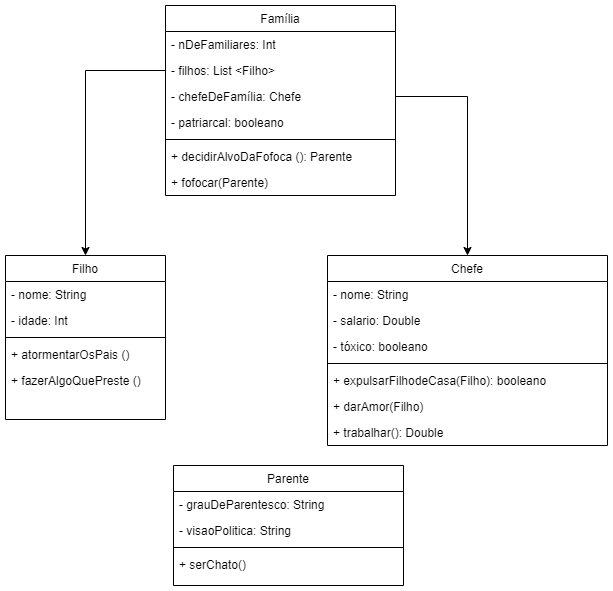

The diagram above was exported from draw.io. Its source (the exported page's mxGraphModel, read from the mxfile embedded in the PNG):
<mxGraphModel dx="1335" dy="660" grid="1" gridSize="10" guides="1" tooltips="1" connect="1" arrows="1" fold="1" page="1" pageScale="1" pageWidth="827" pageHeight="1169" math="0" shadow="0">
  <root>
    <mxCell id="WIyWlLk6GJQsqaUBKTNV-0" />
    <mxCell id="WIyWlLk6GJQsqaUBKTNV-1" parent="WIyWlLk6GJQsqaUBKTNV-0" />
    <mxCell id="zkfFHV4jXpPFQw0GAbJ--0" value="Família" style="swimlane;fontStyle=0;align=center;verticalAlign=top;childLayout=stackLayout;horizontal=1;startSize=26;horizontalStack=0;resizeParent=1;resizeLast=0;collapsible=1;marginBottom=0;rounded=0;shadow=0;strokeWidth=1;" parent="WIyWlLk6GJQsqaUBKTNV-1" vertex="1">
      <mxGeometry x="252" y="80" width="230" height="190" as="geometry">
        <mxRectangle x="230" y="140" width="160" height="26" as="alternateBounds" />
      </mxGeometry>
    </mxCell>
    <mxCell id="zkfFHV4jXpPFQw0GAbJ--2" value="- nDeFamiliares: Int" style="text;align=left;verticalAlign=top;spacingLeft=4;spacingRight=4;overflow=hidden;rotatable=0;points=[[0,0.5],[1,0.5]];portConstraint=eastwest;rounded=0;shadow=0;html=0;" parent="zkfFHV4jXpPFQw0GAbJ--0" vertex="1">
      <mxGeometry y="26" width="230" height="26" as="geometry" />
    </mxCell>
    <mxCell id="te6JZNKkM5usNE-sQfK9-13" value="- filhos: List &lt;Filho&gt;&#10;" style="text;align=left;verticalAlign=top;spacingLeft=4;spacingRight=4;overflow=hidden;rotatable=0;points=[[0,0.5],[1,0.5]];portConstraint=eastwest;rounded=0;shadow=0;html=0;" parent="zkfFHV4jXpPFQw0GAbJ--0" vertex="1">
      <mxGeometry y="52" width="230" height="26" as="geometry" />
    </mxCell>
    <mxCell id="te6JZNKkM5usNE-sQfK9-14" value="- chefeDeFamília: Chefe" style="text;align=left;verticalAlign=top;spacingLeft=4;spacingRight=4;overflow=hidden;rotatable=0;points=[[0,0.5],[1,0.5]];portConstraint=eastwest;rounded=0;shadow=0;html=0;" parent="zkfFHV4jXpPFQw0GAbJ--0" vertex="1">
      <mxGeometry y="78" width="230" height="26" as="geometry" />
    </mxCell>
    <mxCell id="te6JZNKkM5usNE-sQfK9-23" value="- patriarcal: booleano" style="text;align=left;verticalAlign=top;spacingLeft=4;spacingRight=4;overflow=hidden;rotatable=0;points=[[0,0.5],[1,0.5]];portConstraint=eastwest;rounded=0;shadow=0;html=0;" parent="zkfFHV4jXpPFQw0GAbJ--0" vertex="1">
      <mxGeometry y="104" width="230" height="26" as="geometry" />
    </mxCell>
    <mxCell id="zkfFHV4jXpPFQw0GAbJ--4" value="" style="line;html=1;strokeWidth=1;align=left;verticalAlign=middle;spacingTop=-1;spacingLeft=3;spacingRight=3;rotatable=0;labelPosition=right;points=[];portConstraint=eastwest;" parent="zkfFHV4jXpPFQw0GAbJ--0" vertex="1">
      <mxGeometry y="130" width="230" height="8" as="geometry" />
    </mxCell>
    <mxCell id="te6JZNKkM5usNE-sQfK9-18" value="+ decidirAlvoDaFofoca (): Parente" style="text;align=left;verticalAlign=top;spacingLeft=4;spacingRight=4;overflow=hidden;rotatable=0;points=[[0,0.5],[1,0.5]];portConstraint=eastwest;" parent="zkfFHV4jXpPFQw0GAbJ--0" vertex="1">
      <mxGeometry y="138" width="230" height="26" as="geometry" />
    </mxCell>
    <mxCell id="te6JZNKkM5usNE-sQfK9-12" value="+ fofocar(Parente)" style="text;align=left;verticalAlign=top;spacingLeft=4;spacingRight=4;overflow=hidden;rotatable=0;points=[[0,0.5],[1,0.5]];portConstraint=eastwest;" parent="zkfFHV4jXpPFQw0GAbJ--0" vertex="1">
      <mxGeometry y="164" width="230" height="26" as="geometry" />
    </mxCell>
    <mxCell id="zkfFHV4jXpPFQw0GAbJ--6" value="Filho" style="swimlane;fontStyle=0;align=center;verticalAlign=top;childLayout=stackLayout;horizontal=1;startSize=26;horizontalStack=0;resizeParent=1;resizeLast=0;collapsible=1;marginBottom=0;rounded=0;shadow=0;strokeWidth=1;" parent="WIyWlLk6GJQsqaUBKTNV-1" vertex="1">
      <mxGeometry x="92" y="330" width="160" height="164" as="geometry">
        <mxRectangle x="130" y="380" width="160" height="26" as="alternateBounds" />
      </mxGeometry>
    </mxCell>
    <mxCell id="zkfFHV4jXpPFQw0GAbJ--7" value="- nome: String&#10;" style="text;align=left;verticalAlign=top;spacingLeft=4;spacingRight=4;overflow=hidden;rotatable=0;points=[[0,0.5],[1,0.5]];portConstraint=eastwest;" parent="zkfFHV4jXpPFQw0GAbJ--6" vertex="1">
      <mxGeometry y="26" width="160" height="26" as="geometry" />
    </mxCell>
    <mxCell id="zkfFHV4jXpPFQw0GAbJ--8" value="- idade: Int" style="text;align=left;verticalAlign=top;spacingLeft=4;spacingRight=4;overflow=hidden;rotatable=0;points=[[0,0.5],[1,0.5]];portConstraint=eastwest;rounded=0;shadow=0;html=0;" parent="zkfFHV4jXpPFQw0GAbJ--6" vertex="1">
      <mxGeometry y="52" width="160" height="26" as="geometry" />
    </mxCell>
    <mxCell id="zkfFHV4jXpPFQw0GAbJ--9" value="" style="line;html=1;strokeWidth=1;align=left;verticalAlign=middle;spacingTop=-1;spacingLeft=3;spacingRight=3;rotatable=0;labelPosition=right;points=[];portConstraint=eastwest;" parent="zkfFHV4jXpPFQw0GAbJ--6" vertex="1">
      <mxGeometry y="78" width="160" height="8" as="geometry" />
    </mxCell>
    <mxCell id="zkfFHV4jXpPFQw0GAbJ--10" value="+ atormentarOsPais ()" style="text;align=left;verticalAlign=top;spacingLeft=4;spacingRight=4;overflow=hidden;rotatable=0;points=[[0,0.5],[1,0.5]];portConstraint=eastwest;fontStyle=0" parent="zkfFHV4jXpPFQw0GAbJ--6" vertex="1">
      <mxGeometry y="86" width="160" height="26" as="geometry" />
    </mxCell>
    <mxCell id="te6JZNKkM5usNE-sQfK9-19" value="+ fazerAlgoQuePreste ()" style="text;align=left;verticalAlign=top;spacingLeft=4;spacingRight=4;overflow=hidden;rotatable=0;points=[[0,0.5],[1,0.5]];portConstraint=eastwest;fontStyle=0" parent="zkfFHV4jXpPFQw0GAbJ--6" vertex="1">
      <mxGeometry y="112" width="160" height="26" as="geometry" />
    </mxCell>
    <mxCell id="te6JZNKkM5usNE-sQfK9-0" value="Chefe" style="swimlane;fontStyle=0;align=center;verticalAlign=top;childLayout=stackLayout;horizontal=1;startSize=26;horizontalStack=0;resizeParent=1;resizeLast=0;collapsible=1;marginBottom=0;rounded=0;shadow=0;strokeWidth=1;" parent="WIyWlLk6GJQsqaUBKTNV-1" vertex="1">
      <mxGeometry x="414" y="330" width="280" height="190" as="geometry">
        <mxRectangle x="550" y="140" width="160" height="26" as="alternateBounds" />
      </mxGeometry>
    </mxCell>
    <mxCell id="te6JZNKkM5usNE-sQfK9-4" value="- nome: String&#10;" style="text;align=left;verticalAlign=top;spacingLeft=4;spacingRight=4;overflow=hidden;rotatable=0;points=[[0,0.5],[1,0.5]];portConstraint=eastwest;rounded=0;shadow=0;html=0;" parent="te6JZNKkM5usNE-sQfK9-0" vertex="1">
      <mxGeometry y="26" width="280" height="26" as="geometry" />
    </mxCell>
    <mxCell id="te6JZNKkM5usNE-sQfK9-39" value="- salario: Double&#10;" style="text;align=left;verticalAlign=top;spacingLeft=4;spacingRight=4;overflow=hidden;rotatable=0;points=[[0,0.5],[1,0.5]];portConstraint=eastwest;rounded=0;shadow=0;html=0;" parent="te6JZNKkM5usNE-sQfK9-0" vertex="1">
      <mxGeometry y="52" width="280" height="26" as="geometry" />
    </mxCell>
    <mxCell id="te6JZNKkM5usNE-sQfK9-21" value="- tóxico: booleano&#10;" style="text;align=left;verticalAlign=top;spacingLeft=4;spacingRight=4;overflow=hidden;rotatable=0;points=[[0,0.5],[1,0.5]];portConstraint=eastwest;rounded=0;shadow=0;html=0;" parent="te6JZNKkM5usNE-sQfK9-0" vertex="1">
      <mxGeometry y="78" width="280" height="26" as="geometry" />
    </mxCell>
    <mxCell id="te6JZNKkM5usNE-sQfK9-6" value="" style="line;html=1;strokeWidth=1;align=left;verticalAlign=middle;spacingTop=-1;spacingLeft=3;spacingRight=3;rotatable=0;labelPosition=right;points=[];portConstraint=eastwest;" parent="te6JZNKkM5usNE-sQfK9-0" vertex="1">
      <mxGeometry y="104" width="280" height="8" as="geometry" />
    </mxCell>
    <mxCell id="te6JZNKkM5usNE-sQfK9-7" value="+ expulsarFilhodeCasa(Filho): booleano" style="text;align=left;verticalAlign=top;spacingLeft=4;spacingRight=4;overflow=hidden;rotatable=0;points=[[0,0.5],[1,0.5]];portConstraint=eastwest;" parent="te6JZNKkM5usNE-sQfK9-0" vertex="1">
      <mxGeometry y="112" width="280" height="26" as="geometry" />
    </mxCell>
    <mxCell id="te6JZNKkM5usNE-sQfK9-42" value="+ darAmor(Filho)" style="text;align=left;verticalAlign=top;spacingLeft=4;spacingRight=4;overflow=hidden;rotatable=0;points=[[0,0.5],[1,0.5]];portConstraint=eastwest;" parent="te6JZNKkM5usNE-sQfK9-0" vertex="1">
      <mxGeometry y="138" width="280" height="26" as="geometry" />
    </mxCell>
    <mxCell id="te6JZNKkM5usNE-sQfK9-8" value="+ trabalhar(): Double" style="text;align=left;verticalAlign=top;spacingLeft=4;spacingRight=4;overflow=hidden;rotatable=0;points=[[0,0.5],[1,0.5]];portConstraint=eastwest;" parent="te6JZNKkM5usNE-sQfK9-0" vertex="1">
      <mxGeometry y="164" width="280" height="26" as="geometry" />
    </mxCell>
    <mxCell id="te6JZNKkM5usNE-sQfK9-26" value="Parente" style="swimlane;fontStyle=0;align=center;verticalAlign=top;childLayout=stackLayout;horizontal=1;startSize=26;horizontalStack=0;resizeParent=1;resizeLast=0;collapsible=1;marginBottom=0;rounded=0;shadow=0;strokeWidth=1;" parent="WIyWlLk6GJQsqaUBKTNV-1" vertex="1">
      <mxGeometry x="260" y="540" width="230" height="120" as="geometry">
        <mxRectangle x="230" y="140" width="160" height="26" as="alternateBounds" />
      </mxGeometry>
    </mxCell>
    <mxCell id="te6JZNKkM5usNE-sQfK9-27" value="- grauDeParentesco: String" style="text;align=left;verticalAlign=top;spacingLeft=4;spacingRight=4;overflow=hidden;rotatable=0;points=[[0,0.5],[1,0.5]];portConstraint=eastwest;rounded=0;shadow=0;html=0;" parent="te6JZNKkM5usNE-sQfK9-26" vertex="1">
      <mxGeometry y="26" width="230" height="26" as="geometry" />
    </mxCell>
    <mxCell id="te6JZNKkM5usNE-sQfK9-28" value="- visaoPolitica: String&#10;" style="text;align=left;verticalAlign=top;spacingLeft=4;spacingRight=4;overflow=hidden;rotatable=0;points=[[0,0.5],[1,0.5]];portConstraint=eastwest;rounded=0;shadow=0;html=0;" parent="te6JZNKkM5usNE-sQfK9-26" vertex="1">
      <mxGeometry y="52" width="230" height="26" as="geometry" />
    </mxCell>
    <mxCell id="te6JZNKkM5usNE-sQfK9-31" value="" style="line;html=1;strokeWidth=1;align=left;verticalAlign=middle;spacingTop=-1;spacingLeft=3;spacingRight=3;rotatable=0;labelPosition=right;points=[];portConstraint=eastwest;" parent="te6JZNKkM5usNE-sQfK9-26" vertex="1">
      <mxGeometry y="78" width="230" height="8" as="geometry" />
    </mxCell>
    <mxCell id="te6JZNKkM5usNE-sQfK9-32" value="+ serChato()" style="text;align=left;verticalAlign=top;spacingLeft=4;spacingRight=4;overflow=hidden;rotatable=0;points=[[0,0.5],[1,0.5]];portConstraint=eastwest;" parent="te6JZNKkM5usNE-sQfK9-26" vertex="1">
      <mxGeometry y="86" width="230" height="26" as="geometry" />
    </mxCell>
    <mxCell id="te6JZNKkM5usNE-sQfK9-36" style="edgeStyle=orthogonalEdgeStyle;rounded=0;orthogonalLoop=1;jettySize=auto;html=1;exitX=0;exitY=0.5;exitDx=0;exitDy=0;" parent="WIyWlLk6GJQsqaUBKTNV-1" source="te6JZNKkM5usNE-sQfK9-13" target="zkfFHV4jXpPFQw0GAbJ--6" edge="1">
      <mxGeometry relative="1" as="geometry" />
    </mxCell>
    <mxCell id="te6JZNKkM5usNE-sQfK9-41" style="edgeStyle=orthogonalEdgeStyle;rounded=0;orthogonalLoop=1;jettySize=auto;html=1;exitX=1;exitY=0.5;exitDx=0;exitDy=0;entryX=0.5;entryY=0;entryDx=0;entryDy=0;" parent="WIyWlLk6GJQsqaUBKTNV-1" source="te6JZNKkM5usNE-sQfK9-14" target="te6JZNKkM5usNE-sQfK9-0" edge="1">
      <mxGeometry relative="1" as="geometry" />
    </mxCell>
  </root>
</mxGraphModel>